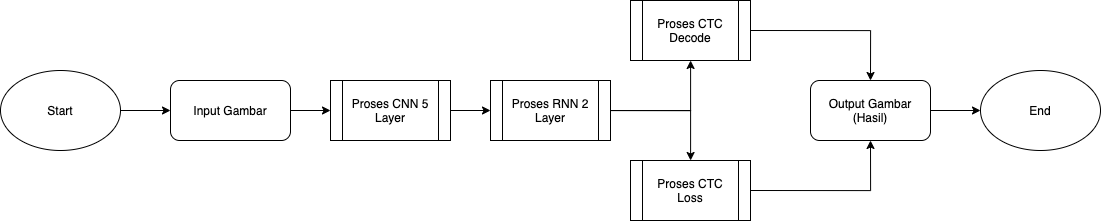

The diagram above was exported from draw.io. Its source (the exported page's mxGraphModel, read from the mxfile embedded in the PNG):
<mxGraphModel dx="763" dy="543" grid="1" gridSize="10" guides="1" tooltips="1" connect="1" arrows="1" fold="1" page="1" pageScale="1" pageWidth="827" pageHeight="1169" math="0" shadow="0">
  <root>
    <mxCell id="WIyWlLk6GJQsqaUBKTNV-0" />
    <mxCell id="WIyWlLk6GJQsqaUBKTNV-1" parent="WIyWlLk6GJQsqaUBKTNV-0" />
    <mxCell id="3dj5gW6DsVyAxc3nt4c3-15" style="edgeStyle=orthogonalEdgeStyle;rounded=0;orthogonalLoop=1;jettySize=auto;html=1;exitX=1;exitY=0.5;exitDx=0;exitDy=0;entryX=0;entryY=0.5;entryDx=0;entryDy=0;" edge="1" parent="WIyWlLk6GJQsqaUBKTNV-1" source="3dj5gW6DsVyAxc3nt4c3-0" target="3dj5gW6DsVyAxc3nt4c3-1">
      <mxGeometry relative="1" as="geometry" />
    </mxCell>
    <mxCell id="3dj5gW6DsVyAxc3nt4c3-0" value="Start" style="ellipse;whiteSpace=wrap;html=1;" vertex="1" parent="WIyWlLk6GJQsqaUBKTNV-1">
      <mxGeometry x="60" y="90" width="120" height="80" as="geometry" />
    </mxCell>
    <mxCell id="3dj5gW6DsVyAxc3nt4c3-16" style="edgeStyle=orthogonalEdgeStyle;rounded=0;orthogonalLoop=1;jettySize=auto;html=1;exitX=1;exitY=0.5;exitDx=0;exitDy=0;entryX=0;entryY=0.5;entryDx=0;entryDy=0;" edge="1" parent="WIyWlLk6GJQsqaUBKTNV-1" source="3dj5gW6DsVyAxc3nt4c3-1" target="3dj5gW6DsVyAxc3nt4c3-3">
      <mxGeometry relative="1" as="geometry" />
    </mxCell>
    <mxCell id="3dj5gW6DsVyAxc3nt4c3-1" value="Input Gambar" style="rounded=1;whiteSpace=wrap;html=1;" vertex="1" parent="WIyWlLk6GJQsqaUBKTNV-1">
      <mxGeometry x="230" y="100" width="120" height="60" as="geometry" />
    </mxCell>
    <mxCell id="3dj5gW6DsVyAxc3nt4c3-17" style="edgeStyle=orthogonalEdgeStyle;rounded=0;orthogonalLoop=1;jettySize=auto;html=1;exitX=1;exitY=0.5;exitDx=0;exitDy=0;entryX=0;entryY=0.5;entryDx=0;entryDy=0;" edge="1" parent="WIyWlLk6GJQsqaUBKTNV-1" source="3dj5gW6DsVyAxc3nt4c3-3" target="3dj5gW6DsVyAxc3nt4c3-5">
      <mxGeometry relative="1" as="geometry" />
    </mxCell>
    <mxCell id="3dj5gW6DsVyAxc3nt4c3-3" value="Proses CNN 5 Layer" style="shape=process;whiteSpace=wrap;html=1;backgroundOutline=1;" vertex="1" parent="WIyWlLk6GJQsqaUBKTNV-1">
      <mxGeometry x="390" y="100" width="120" height="60" as="geometry" />
    </mxCell>
    <mxCell id="3dj5gW6DsVyAxc3nt4c3-19" style="edgeStyle=orthogonalEdgeStyle;rounded=0;orthogonalLoop=1;jettySize=auto;html=1;" edge="1" parent="WIyWlLk6GJQsqaUBKTNV-1" source="3dj5gW6DsVyAxc3nt4c3-5" target="3dj5gW6DsVyAxc3nt4c3-8">
      <mxGeometry relative="1" as="geometry" />
    </mxCell>
    <mxCell id="3dj5gW6DsVyAxc3nt4c3-20" style="edgeStyle=orthogonalEdgeStyle;rounded=0;orthogonalLoop=1;jettySize=auto;html=1;exitX=1;exitY=0.5;exitDx=0;exitDy=0;" edge="1" parent="WIyWlLk6GJQsqaUBKTNV-1" source="3dj5gW6DsVyAxc3nt4c3-5" target="3dj5gW6DsVyAxc3nt4c3-7">
      <mxGeometry relative="1" as="geometry" />
    </mxCell>
    <mxCell id="3dj5gW6DsVyAxc3nt4c3-5" value="Proses RNN 2 Layer" style="shape=process;whiteSpace=wrap;html=1;backgroundOutline=1;" vertex="1" parent="WIyWlLk6GJQsqaUBKTNV-1">
      <mxGeometry x="550" y="100" width="120" height="60" as="geometry" />
    </mxCell>
    <mxCell id="3dj5gW6DsVyAxc3nt4c3-21" style="edgeStyle=orthogonalEdgeStyle;rounded=0;orthogonalLoop=1;jettySize=auto;html=1;exitX=1;exitY=0.5;exitDx=0;exitDy=0;entryX=0.5;entryY=0;entryDx=0;entryDy=0;" edge="1" parent="WIyWlLk6GJQsqaUBKTNV-1" source="3dj5gW6DsVyAxc3nt4c3-8" target="3dj5gW6DsVyAxc3nt4c3-11">
      <mxGeometry relative="1" as="geometry" />
    </mxCell>
    <mxCell id="3dj5gW6DsVyAxc3nt4c3-8" value="Proses CTC Decode" style="shape=process;whiteSpace=wrap;html=1;backgroundOutline=1;" vertex="1" parent="WIyWlLk6GJQsqaUBKTNV-1">
      <mxGeometry x="690" y="20" width="120" height="60" as="geometry" />
    </mxCell>
    <mxCell id="3dj5gW6DsVyAxc3nt4c3-24" style="edgeStyle=orthogonalEdgeStyle;rounded=0;orthogonalLoop=1;jettySize=auto;html=1;exitX=1;exitY=0.5;exitDx=0;exitDy=0;entryX=0;entryY=0.5;entryDx=0;entryDy=0;" edge="1" parent="WIyWlLk6GJQsqaUBKTNV-1" source="3dj5gW6DsVyAxc3nt4c3-11" target="3dj5gW6DsVyAxc3nt4c3-23">
      <mxGeometry relative="1" as="geometry" />
    </mxCell>
    <mxCell id="3dj5gW6DsVyAxc3nt4c3-11" value="Output Gambar&lt;br&gt;(Hasil)" style="rounded=1;whiteSpace=wrap;html=1;" vertex="1" parent="WIyWlLk6GJQsqaUBKTNV-1">
      <mxGeometry x="870" y="100" width="120" height="60" as="geometry" />
    </mxCell>
    <mxCell id="3dj5gW6DsVyAxc3nt4c3-22" style="edgeStyle=orthogonalEdgeStyle;rounded=0;orthogonalLoop=1;jettySize=auto;html=1;exitX=1;exitY=0.5;exitDx=0;exitDy=0;entryX=0.5;entryY=1;entryDx=0;entryDy=0;" edge="1" parent="WIyWlLk6GJQsqaUBKTNV-1" source="3dj5gW6DsVyAxc3nt4c3-7" target="3dj5gW6DsVyAxc3nt4c3-11">
      <mxGeometry relative="1" as="geometry" />
    </mxCell>
    <mxCell id="3dj5gW6DsVyAxc3nt4c3-7" value="Proses CTC Loss" style="shape=process;whiteSpace=wrap;html=1;backgroundOutline=1;" vertex="1" parent="WIyWlLk6GJQsqaUBKTNV-1">
      <mxGeometry x="690" y="180" width="120" height="60" as="geometry" />
    </mxCell>
    <mxCell id="3dj5gW6DsVyAxc3nt4c3-23" value="End" style="ellipse;whiteSpace=wrap;html=1;" vertex="1" parent="WIyWlLk6GJQsqaUBKTNV-1">
      <mxGeometry x="1040" y="90" width="120" height="80" as="geometry" />
    </mxCell>
  </root>
</mxGraphModel>